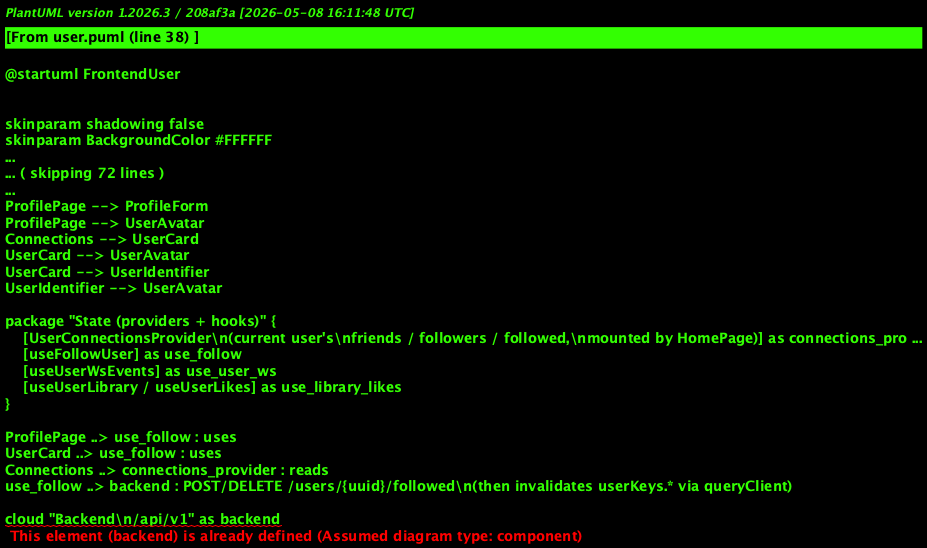

The diagram above was rendered by PlantUML. Its source (embedded in the PNG):
@startuml FrontendUser

!include ../../_style.puml

title User feature - component hierarchy and IO boundary

package "Pages" {
    [ProfilePage]
}

package "Presentation" {
    [ProfileForm]
    [Connections]
    [UserCard]
    [UserAvatar]
    [UserIdentifier]
}

ProfilePage --> ProfileForm
ProfilePage --> UserAvatar
Connections --> UserCard
UserCard --> UserAvatar
UserCard --> UserIdentifier
UserIdentifier --> UserAvatar

package "State (providers + hooks)" {
    [UserConnectionsProvider\n(current user's\nfriends / followers / followed,\nmounted by HomePage)] as connections_provider
    [useFollowUser] as use_follow
    [useUserWsEvents] as use_user_ws
    [useUserLibrary / useUserLikes] as use_library_likes
}

ProfilePage ..> use_follow : uses
UserCard ..> use_follow : uses
Connections ..> connections_provider : reads
use_follow ..> backend : POST/DELETE /users/{uuid}/followed\n(then invalidates userKeys.* via queryClient)

cloud "Backend\n/api/v1" as backend
queue "WSClient\nuser group" as ws

ProfilePage ..> backend : GET /users/{uuid}
ProfileForm ..> backend : PATCH /users/me
connections_provider ..> backend : GET /users/{uuid}/friends\nGET /users/{uuid}/followers\nGET /users/{uuid}/followed
use_follow ..> backend : POST /users/{uuid}/followed\nDELETE /users/{uuid}/followed
use_library_likes ..> backend : GET /me/liked-songs\nGET /me/liked-collections\nGET /users/{uuid}/library\n(library route lives in the collections feature)

use_user_ws <.. ws : user.updated\nuser.followed\nuser.unfollowed\nuser.liked_songs.changed\nuser.liked_collections.changed\nuser.library.changed
use_user_ws ..> use_library_likes : invalidates userKeys.*\n(registered globally via useWebSocketListeners,\nnot mounted by user components)

@enduml